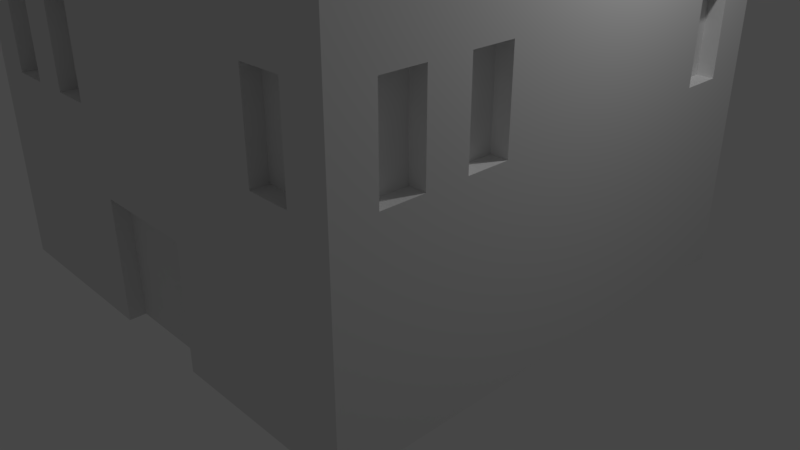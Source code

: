 # Source: house3.blend  (saved by Blender 2.79.0; exported with 4.5.12 LTS)
import bpy
from mathutils import Matrix  # noqa: F401  (used for matrix-valued properties, if any)

bpy.ops.wm.read_factory_settings(use_empty=True)
scene = bpy.context.scene
scene.name = 'Scene'

# ---- collections
col_collection_1 = bpy.data.collections.new('Collection 1'); scene.collection.children.link(col_collection_1)

# ---- materials (node trees are filled in below, after node groups)
mat_material = bpy.data.materials.new('Material')
mat_material.alpha_threshold = 0.0
mat_material.roughness = 0.5
mat_material.line_color = (0.0, 0.0, 0.0, 1.0)

# ---- material node trees

# ---- world
world_world = bpy.data.worlds.new('World'); scene.world = world_world
world_world.color = (0.05088, 0.05088, 0.05088)
world_world.use_sun_shadow = False
world_world.sun_shadow_jitter_overblur = 0.0
world_world.cycles.sampling_method = 'MANUAL'

# ---- cameras
cam_camera = bpy.data.cameras.new('Camera')
cam_camera.clip_end = 100.0
cam_camera.lens = 35.0
cam_camera.sensor_width = 32.0
cam_camera.sensor_height = 18.0
cam_camera.ortho_scale = 7.314
cam_camera.dof.focus_distance = 0.0

# ---- lights
light_lamp = bpy.data.lights.new('Lamp', 'POINT')
light_lamp.transmission_factor = 0.0
light_lamp.cutoff_distance = 30.0
light_lamp.energy = 100.0
light_lamp.shadow_buffer_clip_start = 1.001
light_lamp.shadow_soft_size = 0.1
light_lamp.shadow_maximum_resolution = 0.006
light_lamp.use_absolute_resolution = True

# ---- meshes
me_cube_001 = bpy.data.meshes.new('Cube.001')
me_cube_001.from_pydata([(3.0, 3.0, -1.0), (3.0, -3.0, -1.0), (-3.0, -3.0, -1.0), (-3.0, 3.0, -1.0), (3.0, 3.0, 1.0), (3.0, -3.0, 1.0), (-3.0, -3.0, 1.0), (-3.0, 3.0, 1.0), (1.5, 3.0, -1.0), (4.768e-07, 3.0, -1.0), (-1.5, 3.0, -1.0), (1.5, -3.0, -1.0), (-3.576e-07, -3.0, -1.0), (-1.5, -3.0, -1.0), (1.5, 3.0, 1.0), (8.345e-07, 3.0, 1.0), (-1.5, 3.0, 1.0), (1.5, -3.0, 1.0), (-1.431e-06, -3.0, 1.0), (-1.5, -3.0, 1.0), (3.0, 3.0, -0.5333), (3.0, 3.0, 0.5333), (3.0, -3.0, -0.5333), (3.0, -3.0, 0.5333), (-3.0, -3.0, -0.5333), (-3.0, -3.0, 0.5333), (-3.0, 3.0, -0.5333), (-3.0, 3.0, 0.5333), (1.5, 3.0, -0.5333), (1.5, 3.0, 0.5333), (5.96e-07, 3.0, -0.5333), (7.153e-07, 3.0, 0.5333), (-1.5, 3.0, -0.5333), (-1.5, 3.0, 0.5333), (1.5, -3.0, 0.5333), (1.5, -3.0, -0.5333), (-1.073e-06, -3.0, 0.5333), (-7.153e-07, -3.0, -0.5333), (-1.5, -3.0, 0.5333), (-1.5, -3.0, -0.5333), (-2.0, 3.0, -1.0), (-2.5, 3.0, -1.0), (-2.0, -3.0, -1.0), (-2.5, -3.0, -1.0), (-2.0, 3.0, 1.0), (-2.5, 3.0, 1.0), (-2.0, -3.0, 1.0), (-2.5, -3.0, 1.0), (-2.0, 3.0, 0.5333), (-2.5, 3.0, 0.5333), (-2.0, 3.0, -0.5333), (-2.5, 3.0, -0.5333), (-2.0, -3.0, -0.5333), (-2.5, -3.0, -0.5333), (-2.0, -3.0, 0.5333), (-2.5, -3.0, 0.5333), (-0.5, 3.0, -1.0), (-1.0, 3.0, -1.0), (-0.5, -3.0, -1.0), (-1.0, -3.0, -1.0), (-0.5, 3.0, 1.0), (-1.0, 3.0, 1.0), (-0.5, -3.0, 1.0), (-1.0, -3.0, 1.0), (-0.5, -3.0, -0.5333), (-1.0, -3.0, -0.5333), (-0.5, -3.0, 0.5333), (-1.0, -3.0, 0.5333), (-0.5, 3.0, 0.5333), (-1.0, 3.0, 0.5333), (-0.5, 3.0, -0.5333), (-1.0, 3.0, -0.5333), (2.5, 3.0, -1.0), (2.0, 3.0, -1.0), (2.5, -3.0, -1.0), (2.0, -3.0, -1.0), (2.5, 3.0, 1.0), (2.0, 3.0, 1.0), (2.5, -3.0, 1.0), (2.0, -3.0, 1.0), (2.5, -3.0, -0.5333), (2.0, -3.0, -0.5333), (2.5, -3.0, 0.5333), (2.0, -3.0, 0.5333), (2.5, 3.0, 0.5333), (2.0, 3.0, 0.5333), (2.5, 3.0, -0.5333), (2.0, 3.0, -0.5333), (-1.5, -2.8, 0.5333), (-1.5, -2.8, -0.5333), (-1.0, -2.8, -0.5333), (-1.0, -2.8, 0.5333), (-2.0, -2.8, -0.5333), (-2.5, -2.8, -0.5333), (-2.0, -2.8, 0.5333), (-2.5, -2.8, 0.5333), (2.5, -2.8, -0.5333), (2.0, -2.8, -0.5333), (2.5, -2.8, 0.5333), (2.0, -2.8, 0.5333), (3.0, 1.5, -1.0), (3.0, 0.0, -1.0), (3.0, -1.5, -1.0), (-3.0, -1.5, -1.0), (-3.0, 7.153e-07, -1.0), (-3.0, 1.5, -1.0), (3.0, 1.5, 1.0), (3.0, -1.788e-06, 1.0), (3.0, -1.5, 1.0), (-3.0, -1.5, 1.0), (-3.0, 4.768e-07, 1.0), (-3.0, 1.5, 1.0), (1.5, 1.5, 1.0), (1.5, -9.537e-07, 1.0), (1.5, -1.5, 1.0), (2.682e-07, 1.5, 1.0), (-2.98e-07, -7.153e-07, 1.0), (-8.643e-07, -1.5, 1.0), (-1.5, 1.5, 1.0), (-1.5, -1.192e-07, 1.0), (-1.5, -1.5, 1.0), (1.5, -1.5, -1.0), (1.5, 2.384e-07, -1.0), (1.5, 1.5, -1.0), (-1.49e-07, -1.5, -1.0), (5.96e-08, 4.768e-07, -1.0), (2.682e-07, 1.5, -1.0), (-1.5, -1.5, -1.0), (-1.5, 4.768e-07, -1.0), (-1.5, 1.5, -1.0), (-3.0, -1.5, -0.5333), (-3.0, 7.153e-07, -0.5333), (-3.0, 1.5, -0.5333), (-3.0, -1.5, 0.5333), (-3.0, 7.153e-07, 0.5333), (-3.0, 1.5, 0.5333), (3.0, 1.5, -0.5333), (3.0, -4.768e-07, -0.5333), (3.0, -1.5, -0.5333), (3.0, 1.5, 0.5333), (3.0, -1.311e-06, 0.5333), (3.0, -1.5, 0.5333), (-2.0, 1.5, 1.0), (-2.0, 1.192e-07, 1.0), (-2.0, -1.5, 1.0), (-2.5, 1.5, 1.0), (-2.5, 3.576e-07, 1.0), (-2.5, -1.5, 1.0), (-2.0, -1.5, -1.0), (-2.0, 4.768e-07, -1.0), (-2.0, 1.5, -1.0), (-2.5, -1.5, -1.0), (-2.5, 8.345e-07, -1.0), (-2.5, 1.5, -1.0), (-0.5, -1.5, -1.0), (-0.5, 4.768e-07, -1.0), (-0.5, 1.5, -1.0), (-1.0, -1.5, -1.0), (-1.0, 4.768e-07, -1.0), (-1.0, 1.5, -1.0), (-0.5, 1.5, 1.0), (-0.5, -4.768e-07, 1.0), (-0.5, -1.5, 1.0), (-1.0, 1.5, 1.0), (-1.0, -2.384e-07, 1.0), (-1.0, -1.5, 1.0), (2.5, -1.5, -1.0), (2.5, 0.0, -1.0), (2.5, 1.5, -1.0), (2.0, -1.5, -1.0), (2.0, 0.0, -1.0), (2.0, 1.5, -1.0), (2.5, 1.5, 1.0), (2.5, -1.55e-06, 1.0), (2.5, -1.5, 1.0), (2.0, 1.5, 1.0), (2.0, -1.311e-06, 1.0), (2.0, -1.5, 1.0), (3.0, -2.0, -1.0), (3.0, -2.5, -1.0), (3.0, -2.0, 1.0), (3.0, -2.5, 1.0), (1.5, -2.0, 1.0), (1.5, -2.5, 1.0), (-1.053e-06, -2.0, 1.0), (-1.242e-06, -2.5, 1.0), (-1.5, -2.0, 1.0), (-1.5, -2.5, 1.0), (3.0, -2.0, -0.5333), (3.0, -2.5, -0.5333), (3.0, -2.0, 0.5333), (3.0, -2.5, 0.5333), (-2.0, -2.0, 1.0), (-2.0, -2.5, 1.0), (-2.5, -2.0, 1.0), (-2.5, -2.5, 1.0), (-0.5, -2.0, 1.0), (-0.5, -2.5, 1.0), (-1.0, -2.0, 1.0), (-1.0, -2.5, 1.0), (2.5, -2.0, 1.0), (2.5, -2.5, 1.0), (2.0, -2.0, 1.0), (2.0, -2.5, 1.0), (-3.0, -2.5, -1.0), (-3.0, -2.0, -1.0), (-3.0, -2.5, 1.0), (-3.0, -2.0, 1.0), (1.5, -2.5, -1.0), (1.5, -2.0, -1.0), (-2.881e-07, -2.5, -1.0), (-2.186e-07, -2.0, -1.0), (-1.5, -2.5, -1.0), (-1.5, -2.0, -1.0), (-3.0, -2.5, -0.5333), (-3.0, -2.0, -0.5333), (-3.0, -2.5, 0.5333), (-3.0, -2.0, 0.5333), (-2.0, -2.5, -1.0), (-2.0, -2.0, -1.0), (-2.5, -2.5, -1.0), (-2.5, -2.0, -1.0), (-0.5, -2.5, -1.0), (-0.5, -2.0, -1.0), (-1.0, -2.5, -1.0), (-1.0, -2.0, -1.0), (2.5, -2.5, -1.0), (2.5, -2.0, -1.0), (2.0, -2.5, -1.0), (2.0, -2.0, -1.0), (3.0, -0.5, -1.0), (3.0, -1.0, -1.0), (-3.0, -1.0, -1.0), (-3.0, -0.5, -1.0), (3.0, -0.5, 1.0), (3.0, -1.0, 1.0), (-3.0, -1.0, 1.0), (-3.0, -0.5, 1.0), (1.5, -0.5, 1.0), (1.5, -1.0, 1.0), (-4.868e-07, -0.5, 1.0), (-6.755e-07, -1.0, 1.0), (-1.5, -0.5, 1.0), (-1.5, -1.0, 1.0), (1.5, -1.0, -1.0), (1.5, -0.5, -1.0), (-7.947e-08, -1.0, -1.0), (-9.934e-09, -0.5, -1.0), (-1.5, -1.0, -1.0), (-1.5, -0.5, -1.0), (-3.0, -1.0, -0.5333), (-3.0, -0.5, -0.5333), (-3.0, -1.0, 0.5333), (-3.0, -0.5, 0.5333), (3.0, -0.5, -0.5333), (3.0, -1.0, -0.5333), (3.0, -0.5, 0.5333), (3.0, -1.0, 0.5333), (-2.0, -0.5, 1.0), (-2.0, -1.0, 1.0), (-2.5, -0.5, 1.0), (-2.5, -1.0, 1.0), (-2.0, -1.0, -1.0), (-2.0, -0.5, -1.0), (-2.5, -1.0, -1.0), (-2.5, -0.5, -1.0), (-0.5, -1.0, -1.0), (-0.5, -0.5, -1.0), (-1.0, -1.0, -1.0), (-1.0, -0.5, -1.0), (-0.5, -0.5, 1.0), (-0.5, -1.0, 1.0), (-1.0, -0.5, 1.0), (-1.0, -1.0, 1.0), (2.5, -1.0, -1.0), (2.5, -0.5, -1.0), (2.0, -1.0, -1.0), (2.0, -0.5, -1.0), (2.5, -0.5, 1.0), (2.5, -1.0, 1.0), (2.0, -0.5, 1.0), (2.0, -1.0, 1.0), (-3.0, 2.0, -1.0), (-3.0, 2.5, -1.0), (-3.0, 2.0, 1.0), (-3.0, 2.5, 1.0), (1.5, 2.0, -1.0), (1.5, 2.5, -1.0), (3.378e-07, 2.0, -1.0), (4.073e-07, 2.5, -1.0), (-1.5, 2.0, -1.0), (-1.5, 2.5, -1.0), (-3.0, 2.0, -0.5333), (-3.0, 2.5, -0.5333), (-3.0, 2.0, 0.5333), (-3.0, 2.5, 0.5333), (-2.0, 2.0, -1.0), (-2.0, 2.5, -1.0), (-2.5, 2.0, -1.0), (-2.5, 2.5, -1.0), (-0.5, 2.0, -1.0), (-0.5, 2.5, -1.0), (-1.0, 2.0, -1.0), (-1.0, 2.5, -1.0), (2.5, 2.0, -1.0), (2.5, 2.5, -1.0), (2.0, 2.0, -1.0), (2.0, 2.5, -1.0), (3.0, 2.5, -1.0), (3.0, 2.0, -1.0), (3.0, 2.5, 1.0), (3.0, 2.0, 1.0), (1.5, 2.5, 1.0), (1.5, 2.0, 1.0), (6.457e-07, 2.5, 1.0), (4.57e-07, 2.0, 1.0), (-1.5, 2.5, 1.0), (-1.5, 2.0, 1.0), (3.0, 2.5, -0.5333), (3.0, 2.0, -0.5333), (3.0, 2.5, 0.5333), (3.0, 2.0, 0.5333), (-2.0, 2.5, 1.0), (-2.0, 2.0, 1.0), (-2.5, 2.5, 1.0), (-2.5, 2.0, 1.0), (-0.5, 2.5, 1.0), (-0.5, 2.0, 1.0), (-1.0, 2.5, 1.0), (-1.0, 2.0, 1.0), (2.5, 2.5, 1.0), (2.5, 2.0, 1.0), (2.0, 2.5, 1.0), (2.0, 2.0, 1.0), (2.8, -1.0, -0.5333), (2.8, -1.5, -0.5333), (2.8, -1.0, 0.5333), (2.8, -1.5, 0.5333), (2.8, -2.0, -0.5333), (2.8, -2.5, -0.5333), (2.8, -2.0, 0.5333), (2.8, -2.5, 0.5333), (2.8, 2.5, -0.5333), (2.8, 2.0, -0.5333), (2.8, 2.5, 0.5333), (2.8, 2.0, 0.5333), (3.0, 1.0, -1.0), (3.0, 0.5, -1.0), (-3.0, 0.5, -1.0), (-3.0, 1.0, -1.0), (3.0, 1.0, 1.0), (3.0, 0.5, 1.0), (-3.0, 0.5, 1.0), (-3.0, 1.0, 1.0), (1.5, 1.0, 1.0), (1.5, 0.5, 1.0), (7.947e-08, 1.0, 1.0), (-1.093e-07, 0.5, 1.0), (-1.5, 1.0, 1.0), (-1.5, 0.5, 1.0), (1.5, 0.5, -1.0), (1.5, 1.0, -1.0), (1.291e-07, 0.5, -1.0), (1.987e-07, 1.0, -1.0), (-1.5, 0.5, -1.0), (-1.5, 1.0, -1.0), (-3.0, 0.5, -0.5333), (-3.0, 1.0, -0.5333), (-3.0, 0.5, 0.5333), (-3.0, 1.0, 0.5333), (3.0, 1.0, -0.5333), (3.0, 0.5, -0.5333), (3.0, 1.0, 0.5333), (3.0, 0.5, 0.5333), (-2.0, 1.0, 1.0), (-2.0, 0.5, 1.0), (-2.5, 1.0, 1.0), (-2.5, 0.5, 1.0), (-2.0, 0.5, -1.0), (-2.0, 1.0, -1.0), (-2.5, 0.5, -1.0), (-2.5, 1.0, -1.0), (-0.5, 0.5, -1.0), (-0.5, 1.0, -1.0), (-1.0, 0.5, -1.0), (-1.0, 1.0, -1.0), (-0.5, 1.0, 1.0), (-0.5, 0.5, 1.0), (-1.0, 1.0, 1.0), (-1.0, 0.5, 1.0), (2.5, 0.5, -1.0), (2.5, 1.0, -1.0), (2.0, 0.5, -1.0), (2.0, 1.0, -1.0), (2.5, 1.0, 1.0), (2.5, 0.5, 1.0), (2.0, 1.0, 1.0), (2.0, 0.5, 1.0), (-2.8, 1.0, -0.5333), (-2.8, 1.5, -0.5333), (-2.8, 1.0, 0.5333), (-2.8, 1.5, 0.5333), (-2.8, -2.5, -0.5333), (-2.8, -2.0, -0.5333), (-2.8, -2.5, 0.5333), (-2.8, -2.0, 0.5333), (-2.8, 2.0, -0.5333), (-2.8, 2.5, -0.5333), (-2.8, 2.0, 0.5333), (-2.8, 2.5, 0.5333), (1.0, 3.0, -1.0), (0.5, 3.0, -1.0), (1.0, -3.0, -1.0), (0.5, -3.0, -1.0), (1.0, 3.0, 1.0), (0.5, 3.0, 1.0), (1.0, -3.0, 1.0), (0.5, -3.0, 1.0), (1.0, -3.0, -0.5333), (0.5, -3.0, -0.5333), (1.0, -3.0, 0.5333), (0.5, -3.0, 0.5333), (1.0, 3.0, 0.5333), (0.5, 3.0, 0.5333), (1.0, 3.0, -0.5333), (0.5, 3.0, -0.5333), (1.0, 1.5, -1.0), (0.5, 1.5, -1.0), (1.0, 3.179e-07, -1.0), (0.5, 3.974e-07, -1.0), (1.0, -1.5, -1.0), (0.5, -1.5, -1.0), (0.5, 1.5, 1.0), (1.0, 1.5, 1.0), (0.5, -7.947e-07, 1.0), (1.0, -8.742e-07, 1.0), (0.5, -1.5, 1.0), (1.0, -1.5, 1.0), (1.0, -2.0, -1.0), (0.5, -2.0, -1.0), (1.0, -2.5, -1.0), (0.5, -2.5, -1.0), (0.5, -2.0, 1.0), (1.0, -2.0, 1.0), (0.5, -2.5, 1.0), (1.0, -2.5, 1.0), (0.5, -0.5, 1.0), (1.0, -0.5, 1.0), (0.5, -1.0, 1.0), (1.0, -1.0, 1.0), (1.0, -0.5, -1.0), (0.5, -0.5, -1.0), (1.0, -1.0, -1.0), (0.5, -1.0, -1.0), (0.5, 2.5, 1.0), (1.0, 2.5, 1.0), (0.5, 2.0, 1.0), (1.0, 2.0, 1.0), (1.0, 2.5, -1.0), (0.5, 2.5, -1.0), (1.0, 2.0, -1.0), (0.5, 2.0, -1.0), (0.5, 1.0, 1.0), (1.0, 1.0, 1.0), (0.5, 0.5, 1.0), (1.0, 0.5, 1.0), (1.0, 1.0, -1.0), (0.5, 1.0, -1.0), (1.0, 0.5, -1.0), (0.5, 0.5, -1.0), (1.5, 2.8, -0.5333), (1.5, 2.8, 0.5333), (-2.0, 2.8, 0.5333), (-2.5, 2.8, 0.5333), (-2.0, 2.8, -0.5333), (-2.5, 2.8, -0.5333), (2.5, 2.8, 0.5333), (2.0, 2.8, 0.5333), (2.5, 2.8, -0.5333), (2.0, 2.8, -0.5333), (1.0, 2.8, 0.5333), (1.0, 2.8, -0.5333)], [], [(220, 43, 2, 204), (195, 206, 6, 47), (191, 181, 5, 23), (55, 47, 6, 25), (295, 285, 7, 27), (51, 41, 3, 26), (87, 73, 8, 28), (425, 411, 9, 30), (71, 57, 10, 32), (83, 79, 17, 34), (421, 417, 18, 36), (67, 63, 19, 38), (203, 183, 17, 79), (444, 185, 18, 417), (199, 187, 19, 63), (228, 75, 11, 208), (441, 413, 12, 210), (224, 59, 13, 212), (59, 65, 39, 13), (67, 38, 88, 91), (413, 419, 37, 12), (419, 421, 36, 37), (75, 81, 35, 11), (81, 83, 34, 35), (61, 69, 33, 16), (69, 71, 32, 33), (415, 423, 31, 15), (423, 425, 30, 31), (77, 85, 29, 14), (85, 87, 28, 29), (45, 49, 27, 7), (49, 51, 26, 27), (283, 293, 26, 3), (293, 295, 27, 26), (43, 53, 24, 2), (53, 55, 25, 24), (179, 189, 22, 1), (189, 191, 23, 22), (39, 38, 54, 52), (39, 65, 90, 89), (13, 39, 52, 42), (42, 52, 53, 43), (33, 32, 50, 48), (424, 422, 480, 481), (16, 33, 48, 44), (44, 48, 49, 45), (32, 10, 40, 50), (50, 40, 41, 51), (38, 19, 46, 54), (54, 46, 47, 55), (187, 193, 46, 19), (193, 195, 47, 46), (212, 13, 42, 218), (218, 42, 43, 220), (31, 30, 70, 68), (68, 70, 71, 69), (15, 31, 68, 60), (60, 68, 69, 61), (37, 36, 66, 64), (64, 66, 67, 65), (12, 37, 64, 58), (58, 64, 65, 59), (210, 12, 58, 222), (222, 58, 59, 224), (185, 197, 62, 18), (197, 199, 63, 62), (36, 18, 62, 66), (66, 62, 63, 67), (30, 9, 56, 70), (70, 56, 57, 71), (21, 20, 86, 84), (51, 49, 473, 475), (4, 21, 84, 76), (76, 84, 85, 77), (22, 23, 82, 80), (82, 83, 99, 98), (1, 22, 80, 74), (74, 80, 81, 75), (179, 1, 74, 226), (226, 74, 75, 228), (181, 201, 78, 5), (201, 203, 79, 78), (23, 5, 78, 82), (82, 78, 79, 83), (20, 0, 72, 86), (86, 72, 73, 87), (90, 91, 88, 89), (92, 94, 95, 93), (96, 98, 99, 97), (54, 55, 95, 94), (81, 80, 96, 97), (65, 67, 91, 90), (80, 82, 98, 96), (52, 54, 94, 92), (38, 39, 89, 88), (53, 52, 92, 93), (83, 81, 97, 99), (55, 53, 93, 95), (331, 333, 175, 172), (395, 397, 176, 173), (279, 281, 177, 174), (311, 331, 172, 106), (351, 395, 173, 107), (235, 279, 174, 108), (304, 168, 171, 306), (390, 167, 170, 392), (274, 166, 169, 276), (309, 100, 168, 304), (347, 101, 167, 390), (231, 102, 166, 274), (327, 329, 163, 160), (387, 389, 164, 161), (271, 273, 165, 162), (315, 327, 160, 115), (357, 387, 161, 116), (241, 271, 162, 117), (300, 156, 159, 302), (382, 155, 158, 384), (266, 154, 157, 268), (288, 126, 156, 300), (362, 125, 155, 382), (246, 124, 154, 266), (296, 150, 153, 298), (378, 149, 152, 380), (262, 148, 151, 264), (290, 129, 150, 296), (364, 128, 149, 378), (248, 127, 148, 262), (323, 325, 145, 142), (375, 377, 146, 143), (259, 261, 147, 144), (317, 323, 142, 118), (359, 375, 143, 119), (243, 259, 144, 120), (319, 321, 139, 136), (371, 373, 140, 137), (321, 319, 343, 345), (309, 319, 136, 100), (347, 371, 137, 101), (231, 255, 138, 102), (215, 217, 133, 130), (251, 253, 134, 131), (294, 295, 409, 408), (205, 215, 130, 103), (233, 251, 131, 104), (349, 367, 132, 105), (302, 159, 129, 290), (384, 158, 128, 364), (268, 157, 127, 248), (461, 427, 126, 288), (469, 429, 125, 362), (453, 431, 124, 246), (306, 171, 123, 286), (392, 170, 122, 360), (276, 169, 121, 244), (329, 317, 118, 163), (389, 359, 119, 164), (273, 243, 120, 165), (456, 315, 115, 432), (464, 357, 116, 434), (448, 241, 117, 436), (333, 313, 112, 175), (397, 355, 113, 176), (281, 239, 114, 177), (217, 207, 109, 133), (253, 237, 110, 134), (369, 353, 111, 135), (321, 311, 106, 139), (373, 351, 107, 140), (257, 235, 108, 141), (325, 284, 111, 145), (377, 352, 110, 146), (261, 236, 109, 147), (298, 153, 105, 282), (380, 152, 104, 348), (264, 151, 103, 232), (25, 6, 206, 216), (216, 206, 207, 217), (2, 24, 214, 204), (204, 214, 215, 205), (24, 25, 216, 214), (135, 132, 399, 401), (174, 177, 202, 200), (200, 202, 203, 201), (108, 174, 200, 180), (180, 200, 201, 181), (166, 227, 229, 169), (227, 226, 228, 229), (102, 178, 227, 166), (178, 179, 226, 227), (162, 165, 198, 196), (196, 198, 199, 197), (117, 162, 196, 184), (184, 196, 197, 185), (154, 223, 225, 157), (223, 222, 224, 225), (124, 211, 223, 154), (211, 210, 222, 223), (148, 219, 221, 151), (219, 218, 220, 221), (127, 213, 219, 148), (213, 212, 218, 219), (144, 147, 194, 192), (192, 194, 195, 193), (120, 144, 192, 186), (186, 192, 193, 187), (138, 141, 190, 188), (191, 189, 339, 341), (102, 138, 188, 178), (178, 188, 189, 179), (157, 225, 213, 127), (225, 224, 212, 213), (431, 439, 211, 124), (439, 441, 210, 211), (169, 229, 209, 121), (229, 228, 208, 209), (165, 120, 186, 198), (198, 186, 187, 199), (436, 117, 184, 442), (442, 184, 185, 444), (177, 114, 182, 202), (202, 182, 183, 203), (141, 108, 180, 190), (190, 180, 181, 191), (147, 109, 207, 194), (194, 207, 206, 195), (151, 221, 205, 103), (221, 220, 204, 205), (152, 265, 233, 104), (265, 264, 232, 233), (146, 110, 237, 260), (260, 237, 236, 261), (140, 107, 234, 256), (256, 234, 235, 257), (133, 109, 236, 252), (252, 236, 237, 253), (176, 113, 238, 280), (280, 238, 239, 281), (434, 116, 240, 446), (446, 240, 241, 448), (164, 119, 242, 272), (272, 242, 243, 273), (170, 277, 245, 122), (277, 276, 244, 245), (429, 451, 247, 125), (451, 453, 246, 247), (158, 269, 249, 128), (269, 268, 248, 249), (103, 130, 250, 232), (232, 250, 251, 233), (130, 133, 252, 250), (250, 252, 253, 251), (101, 137, 254, 230), (230, 254, 255, 231), (137, 140, 256, 254), (254, 256, 257, 255), (119, 143, 258, 242), (242, 258, 259, 243), (143, 146, 260, 258), (258, 260, 261, 259), (128, 249, 263, 149), (249, 248, 262, 263), (149, 263, 265, 152), (263, 262, 264, 265), (125, 247, 267, 155), (247, 246, 266, 267), (155, 267, 269, 158), (267, 266, 268, 269), (116, 161, 270, 240), (240, 270, 271, 241), (161, 164, 272, 270), (270, 272, 273, 271), (101, 230, 275, 167), (230, 231, 274, 275), (167, 275, 277, 170), (275, 274, 276, 277), (107, 173, 278, 234), (234, 278, 279, 235), (173, 176, 280, 278), (278, 280, 281, 279), (41, 299, 283, 3), (299, 298, 282, 283), (45, 7, 285, 324), (324, 285, 284, 325), (21, 4, 310, 320), (320, 310, 311, 321), (77, 14, 312, 332), (332, 312, 313, 333), (415, 15, 314, 454), (454, 314, 315, 456), (61, 16, 316, 328), (328, 316, 317, 329), (73, 307, 287, 8), (307, 306, 286, 287), (411, 459, 289, 9), (459, 461, 288, 289), (57, 303, 291, 10), (303, 302, 290, 291), (0, 20, 318, 308), (308, 318, 319, 309), (20, 21, 320, 318), (318, 320, 344, 342), (16, 44, 322, 316), (316, 322, 323, 317), (44, 45, 324, 322), (322, 324, 325, 323), (10, 291, 297, 40), (291, 290, 296, 297), (40, 297, 299, 41), (297, 296, 298, 299), (9, 289, 301, 56), (289, 288, 300, 301), (56, 301, 303, 57), (301, 300, 302, 303), (15, 60, 326, 314), (314, 326, 327, 315), (60, 61, 328, 326), (326, 328, 329, 327), (0, 308, 305, 72), (308, 309, 304, 305), (72, 305, 307, 73), (305, 304, 306, 307), (4, 76, 330, 310), (310, 330, 331, 311), (76, 77, 332, 330), (330, 332, 333, 331), (132, 135, 294, 292), (292, 294, 408, 406), (105, 132, 292, 282), (282, 292, 293, 283), (135, 111, 284, 294), (294, 284, 285, 295), (334, 336, 337, 335), (338, 340, 341, 339), (342, 344, 345, 343), (320, 321, 345, 344), (255, 257, 336, 334), (190, 191, 341, 340), (319, 318, 342, 343), (188, 190, 340, 338), (257, 141, 337, 336), (141, 138, 335, 337), (189, 188, 338, 339), (138, 255, 334, 335), (153, 381, 349, 105), (381, 380, 348, 349), (145, 111, 353, 376), (376, 353, 352, 377), (139, 106, 350, 372), (372, 350, 351, 373), (134, 110, 352, 368), (368, 352, 353, 369), (175, 112, 354, 396), (396, 354, 355, 397), (432, 115, 356, 462), (462, 356, 357, 464), (163, 118, 358, 388), (388, 358, 359, 389), (171, 393, 361, 123), (393, 392, 360, 361), (427, 467, 363, 126), (467, 469, 362, 363), (159, 385, 365, 129), (385, 384, 364, 365), (104, 131, 366, 348), (348, 366, 367, 349), (131, 134, 368, 366), (366, 368, 369, 367), (100, 136, 370, 346), (346, 370, 371, 347), (136, 139, 372, 370), (370, 372, 373, 371), (118, 142, 374, 358), (358, 374, 375, 359), (142, 145, 376, 374), (374, 376, 377, 375), (129, 365, 379, 150), (365, 364, 378, 379), (150, 379, 381, 153), (379, 378, 380, 381), (126, 363, 383, 156), (363, 362, 382, 383), (156, 383, 385, 159), (383, 382, 384, 385), (115, 160, 386, 356), (356, 386, 387, 357), (160, 163, 388, 386), (386, 388, 389, 387), (100, 346, 391, 168), (346, 347, 390, 391), (168, 391, 393, 171), (391, 390, 392, 393), (106, 172, 394, 350), (350, 394, 395, 351), (172, 175, 396, 394), (394, 396, 397, 395), (398, 400, 401, 399), (402, 404, 405, 403), (406, 408, 409, 407), (295, 293, 407, 409), (369, 135, 401, 400), (293, 292, 406, 407), (216, 217, 405, 404), (214, 216, 404, 402), (132, 367, 398, 399), (217, 215, 403, 405), (367, 369, 400, 398), (215, 214, 402, 403), (361, 360, 468, 466), (466, 468, 469, 467), (123, 361, 466, 426), (426, 466, 467, 427), (354, 463, 465, 355), (463, 462, 464, 465), (112, 433, 463, 354), (433, 432, 462, 463), (287, 286, 460, 458), (458, 460, 461, 459), (8, 287, 458, 410), (410, 458, 459, 411), (312, 455, 457, 313), (455, 454, 456, 457), (14, 414, 455, 312), (414, 415, 454, 455), (245, 244, 452, 450), (450, 452, 453, 451), (122, 245, 450, 428), (428, 450, 451, 429), (238, 447, 449, 239), (447, 446, 448, 449), (113, 435, 447, 238), (435, 434, 446, 447), (182, 443, 445, 183), (443, 442, 444, 445), (114, 437, 443, 182), (437, 436, 442, 443), (209, 208, 440, 438), (438, 440, 441, 439), (121, 209, 438, 430), (430, 438, 439, 431), (239, 449, 437, 114), (449, 448, 436, 437), (355, 465, 435, 113), (465, 464, 434, 435), (313, 457, 433, 112), (457, 456, 432, 433), (244, 121, 430, 452), (452, 430, 431, 453), (360, 122, 428, 468), (468, 428, 429, 469), (286, 123, 426, 460), (460, 426, 427, 461), (422, 29, 471, 480), (422, 424, 425, 423), (14, 29, 422, 414), (414, 422, 423, 415), (35, 34, 420, 418), (418, 420, 421, 419), (11, 35, 418, 412), (412, 418, 419, 413), (208, 11, 412, 440), (440, 412, 413, 441), (183, 445, 416, 17), (445, 444, 417, 416), (34, 17, 416, 420), (420, 416, 417, 421), (28, 8, 410, 424), (424, 410, 411, 425), (472, 474, 475, 473), (476, 478, 479, 477), (471, 470, 481, 480), (50, 51, 475, 474), (86, 87, 479, 478), (84, 86, 478, 476), (49, 48, 472, 473), (85, 84, 476, 477), (28, 424, 481, 470), (87, 85, 477, 479), (48, 50, 474, 472), (29, 28, 470, 471)])
me_cube_001.materials.append(mat_material)
me_cube_001.use_remesh_preserve_volume = False
me_cube_001.use_remesh_preserve_attributes = False
me_cube_001.use_mirror_vertex_groups = False
me_cube_001.update()
me_cube = bpy.data.meshes.new('Cube')
me_cube.from_pydata([(3.0, 3.0, -1.0), (3.0, -3.0, -1.0), (-3.0, -3.0, -1.0), (-3.0, 3.0, -1.0), (3.0, 3.0, 1.0), (3.0, -3.0, 1.0), (-3.0, -3.0, 1.0), (-3.0, 3.0, 1.0), (1.0, 3.0, -1.0), (-1.0, 3.0, -1.0), (1.0, -3.0, -1.0), (-1.0, -3.0, -1.0), (1.0, 3.0, 1.0), (-1.0, 3.0, 1.0), (1.0, -3.0, 1.0), (-1.0, -3.0, 1.0), (3.0, 3.0, 0.5), (3.0, -3.0, 0.5), (-3.0, -3.0, 0.5), (-3.0, 3.0, 0.5), (1.0, 3.0, 0.5), (-1.0, 3.0, 0.5), (1.0, -3.0, 0.5), (-1.0, -3.0, 0.5), (0.6667, 3.0, -1.0), (-0.6667, 3.0, -1.0), (0.6667, -3.0, -1.0), (-0.6667, -3.0, -1.0), (0.6667, 3.0, 1.0), (-0.6667, 3.0, 1.0), (0.6667, -3.0, 1.0), (-0.6667, -3.0, 1.0), (0.6667, -3.0, 0.5), (-0.6667, -3.0, 0.5), (0.6667, 3.0, 0.5), (-0.6667, 3.0, 0.5), (0.6667, -2.8, -1.0), (-0.6667, -2.8, -1.0), (0.6667, -2.8, 0.5), (-0.6667, -2.8, 0.5)], [], [(16, 4, 5, 17), (23, 15, 6, 18), (18, 6, 7, 19), (21, 9, 3, 19), (16, 0, 8, 20), (35, 25, 9, 21), (17, 5, 14, 22), (33, 31, 15, 23), (27, 33, 23, 11), (1, 17, 22, 10), (29, 35, 21, 13), (4, 16, 20, 12), (13, 21, 19, 7), (2, 18, 19, 3), (11, 23, 18, 2), (0, 16, 17, 1), (12, 20, 34, 28), (28, 34, 35, 29), (10, 22, 32, 26), (22, 14, 30, 32), (32, 30, 31, 33), (20, 8, 24, 34), (34, 24, 25, 35), (36, 38, 39, 37), (26, 32, 38, 36), (33, 27, 37, 39), (32, 33, 39, 38)])
me_cube.materials.append(mat_material)
me_cube.use_remesh_preserve_volume = False
me_cube.use_remesh_preserve_attributes = False
me_cube.use_mirror_vertex_groups = False
me_cube.update()

# ---- objects
ob_cube_001 = bpy.data.objects.new('Cube.001', me_cube_001)
ob_cube = bpy.data.objects.new('Cube', me_cube)
ob_lamp = bpy.data.objects.new('Lamp', light_lamp)
ob_camera = bpy.data.objects.new('Camera', cam_camera)

# ---- transforms, parenting, visibility, modifiers, constraints
ob_cube_001.location = (0.0, 0.0, 3.0)
ob_cube_001.lock_rotations_4d = False
ob_cube_001.empty_display_type = 'ARROWS'
ob_cube_001.lineart.crease_threshold = 0.0
_m = ob_cube_001.modifiers.new('Array', 'ARRAY')
_m.count = 3
_m.constant_offset_displace = (0.0, 0.0, 0.0)
_m.relative_offset_displace = (0.0, 0.0, 1.0)
ob_cube.location = (0.0, 0.0, 1.0)
ob_cube.lock_rotations_4d = False
ob_cube.empty_display_type = 'ARROWS'
ob_cube.lineart.crease_threshold = 0.0
ob_lamp.location = (4.076, 1.005, 5.904)
ob_lamp.rotation_euler = (0.6503, 0.05522, 1.866)
ob_lamp.lock_rotations_4d = False
ob_lamp.empty_display_type = 'ARROWS'
ob_lamp.color = (0.0, 0.0, 0.0, 0.0)
ob_lamp.lineart.crease_threshold = 0.0
ob_camera.location = (7.481, -6.508, 5.344)
ob_camera.rotation_euler = (1.109, 0.0, 0.8149)
ob_camera.lock_rotations_4d = False
ob_camera.empty_display_type = 'ARROWS'
ob_camera.color = (0.0, 0.0, 0.0, 0.0)
ob_camera.display_type = 'WIRE'
ob_camera.lineart.crease_threshold = 0.0

# ---- collection membership
col_collection_1.objects.link(ob_cube_001)
col_collection_1.objects.link(ob_cube)
col_collection_1.objects.link(ob_lamp)
col_collection_1.objects.link(ob_camera)

# ---- scene / render settings (as saved in the file)
scene.camera = ob_camera
scene.frame_start = 1; scene.frame_end = 250; scene.frame_set(1)
scene.render.engine = 'CYCLES'
scene.render.resolution_percentage = 50
scene.render.dither_intensity = 0.0
scene.cycles.use_denoising = False
scene.cycles.samples = 128
scene.cycles.sampling_pattern = 'TABULATED_SOBOL'
scene.cycles.use_adaptive_sampling = False
scene.cycles.use_light_tree = False
scene.cycles.blur_glossy = 0.0
scene.cycles.sample_clamp_indirect = 0.0
scene.view_settings.view_transform = 'Filmic'
bpy.context.view_layer.update()
